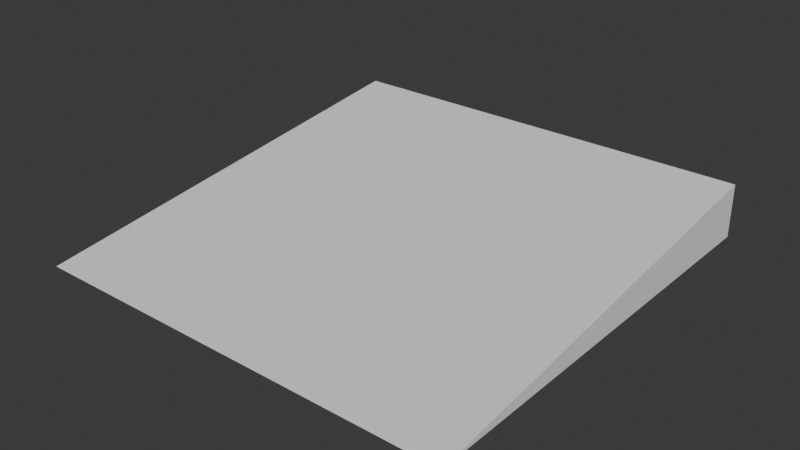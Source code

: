 # Source: ramp01.blend  (saved by Blender 5.0.119; exported with 4.5.12 LTS)
import bpy
from mathutils import Matrix  # noqa: F401  (used for matrix-valued properties, if any)

bpy.ops.wm.read_factory_settings(use_empty=True)
scene = bpy.context.scene
scene.name = 'Scene'

# ---- collections
col_collection = bpy.data.collections.new('Collection'); scene.collection.children.link(col_collection)

# ---- world
world_world = bpy.data.worlds.new('World'); scene.world = world_world
world_world.use_nodes = True; world_world.node_tree.nodes.clear()
_N = world_world.node_tree.nodes; _L = world_world.node_tree.links
n0 = _N.new('ShaderNodeOutputWorld'); n0.name = 'World Output'; n0.location = (200, 100)
n1 = _N.new('ShaderNodeBackground'); n1.name = 'Background'; n1.location = (-200, 100)
n1.inputs[0].default_value = (0.05088, 0.05088, 0.05088, 1.0)
_L.new(n1.outputs[0], n0.inputs[0])
n0.is_active_output = True
world_world.color = (0.05088, 0.05088, 0.05088)
world_world.sun_shadow_jitter_overblur = 0.0

# ---- meshes
me_cube_001 = bpy.data.meshes.new('Cube.001')
me_cube_001.from_pydata([(-1.0, 1.0, 2.0), (1.0, 1.0, 2.0), (-1.0, -1.0, 0.0), (-0.98, -1.0, 0.0), (-1.0, -1.0, 0.0), (-1.0, -0.9859, 0.01414), (-0.98, 0.98, 0.0), (-1.0, 1.0, 0.02), (0.98, -1.0, 0.0), (1.0, -1.0, 0.0), (1.0, -0.9859, 0.01414), (1.0, -1.0, 0.0), (0.98, 0.98, 0.0), (1.0, 1.0, 0.02)], [], [(6, 3, 2, 7), (12, 6, 7, 13), (8, 12, 13, 9), (10, 5, 4, 11), (6, 12, 8, 3), (2, 4, 5, 0, 7), (8, 9, 11, 4, 2, 3), (1, 0, 5, 10), (7, 0, 1, 13), (13, 1, 10, 11, 9)])
_uv = me_cube_001.uv_layers.new(name='UVMap')
_uv.uv.foreach_set('vector', [0.1275, 0.5025, 0.1275, 0.75, 0.125, 0.75, 0.125, 0.5, 0.3725, 0.5025, 0.1275, 0.5025, 0.125, 0.5, 0.3769, 0.5, 0.3733, 0.7508, 0.3725, 0.5025, 0.3769, 0.5, 0.375, 0.75, 0.5417, 0.7488, 0.375, 1.0, 0.375, 1.0, 0.375, 0.75, 0.1275, 0.5025, 0.3725, 0.5025, 0.3733, 0.7508, 0.1275, 0.75, 0.375, 0.0, 0.375, 0.0, 0.625, 0.001768, 0.625, 0.25, 0.3775, 0.25, 0.3733, 0.7508, 0.375, 0.75, 0.375, 0.75, 0.375, 1.0, 0.375, 1.0, 0.375, 0.9975, 0.625, 0.5, 0.875, 0.5, 0.875, 0.7482, 0.5417, 0.7488, 0.3775, 0.25, 0.625, 0.25, 0.625, 0.5, 0.3769, 0.5, 0.3769, 0.5, 0.625, 0.5, 0.5417, 0.7488, 0.375, 0.75, 0.375, 0.75])
me_cube_001.update()

# ---- objects
ob_ramp01_col = bpy.data.objects.new('ramp01-col', me_cube_001)

# ---- transforms, parenting, visibility, modifiers, constraints
ob_ramp01_col.location = (0.0, 0.0, 0.0)
ob_ramp01_col.scale = (1.0, 1.0, 0.125)

# ---- collection membership
col_collection.objects.link(ob_ramp01_col)

# ---- scene / render settings (as saved in the file)
scene.frame_start = 1; scene.frame_end = 250; scene.frame_set(1)
scene.render.engine = 'BLENDER_EEVEE_NEXT'
scene.render.bake_bias = 0.0
scene.render.bake_samples = 0
scene.cycles.sampling_pattern = 'TABULATED_SOBOL'
scene.eevee.use_volume_custom_range = False
bpy.context.view_layer.update()

# ---- added for rendering (the .blend has no active camera and no usable light): camera, sun
cam_auto = bpy.data.cameras.new('AutoCamera')
cam_auto.lens = 50.0
cam_auto.sensor_width = 36.0
cam_auto.clip_end = 1000.0
ob_auto_camera = bpy.data.objects.new('AutoCamera', cam_auto)
scene.collection.objects.link(ob_auto_camera)
ob_auto_camera.location = (2.62713, -3.15256, 2.22671)
ob_auto_camera.rotation_euler = (1.09748, -7.21219e-08, 0.694738)
scene.camera = ob_auto_camera
light_auto_sun = bpy.data.lights.new('AutoSun', 'SUN')
light_auto_sun.energy = 3.0
light_auto_sun.angle = 0.0523599
ob_auto_sun = bpy.data.objects.new('AutoSun', light_auto_sun)
scene.collection.objects.link(ob_auto_sun)
ob_auto_sun.rotation_euler = (0.872665, 0.174533, 0.523599)
bpy.context.view_layer.update()
